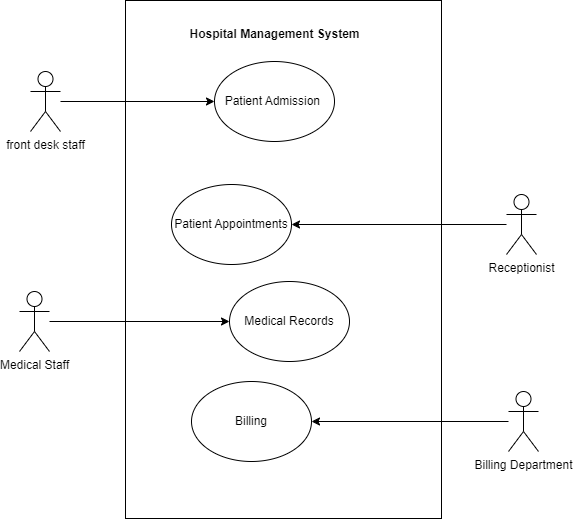

The diagram above was exported from draw.io. Its source (the exported page's mxGraphModel, read from the mxfile embedded in the PNG):
<mxGraphModel dx="1918" dy="-2526" grid="0" gridSize="10" guides="1" tooltips="1" connect="1" arrows="1" fold="1" page="0" pageScale="1" pageWidth="850" pageHeight="1100" math="0" shadow="0">
  <root>
    <mxCell id="0" />
    <mxCell id="1" parent="0" />
    <mxCell id="U2O6OUm34i60LnBELdqN-1" value="Medical Staff" style="shape=umlActor;verticalLabelPosition=bottom;verticalAlign=top;html=1;outlineConnect=0;" vertex="1" parent="1">
      <mxGeometry x="-322" y="3821" width="30" height="60" as="geometry" />
    </mxCell>
    <mxCell id="U2O6OUm34i60LnBELdqN-2" value="" style="rounded=0;whiteSpace=wrap;html=1;" vertex="1" parent="1">
      <mxGeometry x="-216" y="3530" width="316" height="518" as="geometry" />
    </mxCell>
    <mxCell id="U2O6OUm34i60LnBELdqN-4" value="front desk staff" style="shape=umlActor;verticalLabelPosition=bottom;verticalAlign=top;html=1;outlineConnect=0;" vertex="1" parent="1">
      <mxGeometry x="-311" y="3601" width="30" height="60" as="geometry" />
    </mxCell>
    <mxCell id="U2O6OUm34i60LnBELdqN-5" value="Receptionist" style="shape=umlActor;verticalLabelPosition=bottom;verticalAlign=top;html=1;outlineConnect=0;" vertex="1" parent="1">
      <mxGeometry x="165" y="3724" width="30" height="60" as="geometry" />
    </mxCell>
    <mxCell id="U2O6OUm34i60LnBELdqN-7" value="Billing Department" style="shape=umlActor;verticalLabelPosition=bottom;verticalAlign=top;html=1;outlineConnect=0;" vertex="1" parent="1">
      <mxGeometry x="167" y="3921" width="30" height="60" as="geometry" />
    </mxCell>
    <mxCell id="U2O6OUm34i60LnBELdqN-8" value="Patient Admission&amp;nbsp;" style="ellipse;whiteSpace=wrap;html=1;" vertex="1" parent="1">
      <mxGeometry x="-127" y="3591" width="120" height="80" as="geometry" />
    </mxCell>
    <mxCell id="U2O6OUm34i60LnBELdqN-9" value="Billing" style="ellipse;whiteSpace=wrap;html=1;" vertex="1" parent="1">
      <mxGeometry x="-150" y="3911" width="120" height="80" as="geometry" />
    </mxCell>
    <mxCell id="U2O6OUm34i60LnBELdqN-10" value="Medical Records" style="ellipse;whiteSpace=wrap;html=1;" vertex="1" parent="1">
      <mxGeometry x="-112" y="3811" width="120" height="80" as="geometry" />
    </mxCell>
    <mxCell id="U2O6OUm34i60LnBELdqN-11" value="Patient Appointments" style="ellipse;whiteSpace=wrap;html=1;" vertex="1" parent="1">
      <mxGeometry x="-170" y="3714" width="120" height="80" as="geometry" />
    </mxCell>
    <mxCell id="U2O6OUm34i60LnBELdqN-13" value="" style="endArrow=classic;html=1;rounded=0;entryX=0;entryY=0.5;entryDx=0;entryDy=0;" edge="1" parent="1" source="U2O6OUm34i60LnBELdqN-4" target="U2O6OUm34i60LnBELdqN-8">
      <mxGeometry width="50" height="50" relative="1" as="geometry">
        <mxPoint x="33" y="3876" as="sourcePoint" />
        <mxPoint x="83" y="3826" as="targetPoint" />
      </mxGeometry>
    </mxCell>
    <mxCell id="U2O6OUm34i60LnBELdqN-14" value="" style="endArrow=classic;html=1;rounded=0;entryX=1;entryY=0.5;entryDx=0;entryDy=0;" edge="1" parent="1" source="U2O6OUm34i60LnBELdqN-5" target="U2O6OUm34i60LnBELdqN-11">
      <mxGeometry width="50" height="50" relative="1" as="geometry">
        <mxPoint x="-278" y="3668" as="sourcePoint" />
        <mxPoint x="-117" y="3641" as="targetPoint" />
      </mxGeometry>
    </mxCell>
    <mxCell id="U2O6OUm34i60LnBELdqN-15" value="" style="endArrow=classic;html=1;rounded=0;entryX=0;entryY=0.5;entryDx=0;entryDy=0;" edge="1" parent="1" source="U2O6OUm34i60LnBELdqN-1" target="U2O6OUm34i60LnBELdqN-10">
      <mxGeometry width="50" height="50" relative="1" as="geometry">
        <mxPoint x="-254" y="3852" as="sourcePoint" />
        <mxPoint x="-93" y="3825" as="targetPoint" />
      </mxGeometry>
    </mxCell>
    <mxCell id="U2O6OUm34i60LnBELdqN-16" value="" style="endArrow=classic;html=1;rounded=0;" edge="1" parent="1" source="U2O6OUm34i60LnBELdqN-7" target="U2O6OUm34i60LnBELdqN-9">
      <mxGeometry width="50" height="50" relative="1" as="geometry">
        <mxPoint x="155" y="3875" as="sourcePoint" />
        <mxPoint x="268" y="3948" as="targetPoint" />
      </mxGeometry>
    </mxCell>
    <mxCell id="U2O6OUm34i60LnBELdqN-17" value="&lt;b&gt;Hospital Management System&lt;/b&gt;" style="text;html=1;strokeColor=none;fillColor=none;align=center;verticalAlign=middle;whiteSpace=wrap;rounded=0;" vertex="1" parent="1">
      <mxGeometry x="-203.5" y="3549" width="273" height="30" as="geometry" />
    </mxCell>
  </root>
</mxGraphModel>